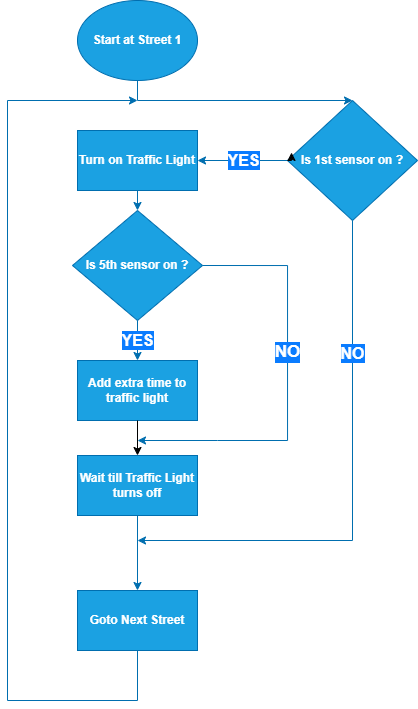

The diagram above was exported from draw.io. Its source (the exported page's mxGraphModel, read from the mxfile embedded in the PNG):
<mxGraphModel dx="1147" dy="590" grid="1" gridSize="10" guides="1" tooltips="1" connect="1" arrows="1" fold="1" page="1" pageScale="1" pageWidth="827" pageHeight="1169" math="0" shadow="0">
  <root>
    <mxCell id="WIyWlLk6GJQsqaUBKTNV-0" />
    <mxCell id="WIyWlLk6GJQsqaUBKTNV-1" parent="WIyWlLk6GJQsqaUBKTNV-0" />
    <mxCell id="Zjf1fjTyF7S8zE-lZjDF-0" value="Start at Street 1" style="ellipse;whiteSpace=wrap;html=1;fillColor=#1ba1e2;fontColor=#ffffff;strokeColor=#006EAF;fontStyle=1" vertex="1" parent="WIyWlLk6GJQsqaUBKTNV-1">
      <mxGeometry x="270" y="100" width="120" height="80" as="geometry" />
    </mxCell>
    <mxCell id="Zjf1fjTyF7S8zE-lZjDF-1" value="Is 1st sensor on ?" style="rhombus;whiteSpace=wrap;html=1;fillColor=#1ba1e2;fontColor=#ffffff;strokeColor=#006EAF;fontStyle=1" vertex="1" parent="WIyWlLk6GJQsqaUBKTNV-1">
      <mxGeometry x="480" y="200" width="130" height="120" as="geometry" />
    </mxCell>
    <mxCell id="Zjf1fjTyF7S8zE-lZjDF-21" style="edgeStyle=orthogonalEdgeStyle;rounded=0;orthogonalLoop=1;jettySize=auto;html=1;exitX=1;exitY=0.5;exitDx=0;exitDy=0;fillColor=#1ba1e2;strokeColor=#006EAF;" edge="1" parent="WIyWlLk6GJQsqaUBKTNV-1" source="Zjf1fjTyF7S8zE-lZjDF-2">
      <mxGeometry relative="1" as="geometry">
        <mxPoint x="330" y="540" as="targetPoint" />
        <Array as="points">
          <mxPoint x="480" y="365" />
          <mxPoint x="480" y="540" />
          <mxPoint x="410" y="540" />
        </Array>
      </mxGeometry>
    </mxCell>
    <mxCell id="Zjf1fjTyF7S8zE-lZjDF-24" value="&lt;font style=&quot;font-size: 17px;&quot;&gt;&lt;b&gt;NO&lt;/b&gt;&lt;/font&gt;" style="edgeLabel;html=1;align=center;verticalAlign=middle;resizable=0;points=[];fontColor=#FFFFFF;labelBackgroundColor=#0A7CFF;" vertex="1" connectable="0" parent="Zjf1fjTyF7S8zE-lZjDF-21">
      <mxGeometry x="-0.1659" relative="1" as="geometry">
        <mxPoint as="offset" />
      </mxGeometry>
    </mxCell>
    <mxCell id="Zjf1fjTyF7S8zE-lZjDF-2" value="Is 5th sensor on ?" style="rhombus;whiteSpace=wrap;html=1;fillColor=#1ba1e2;fontColor=#ffffff;strokeColor=#006EAF;fontStyle=1" vertex="1" parent="WIyWlLk6GJQsqaUBKTNV-1">
      <mxGeometry x="265" y="310" width="130" height="110" as="geometry" />
    </mxCell>
    <mxCell id="Zjf1fjTyF7S8zE-lZjDF-4" value="Goto Next Street" style="rounded=0;whiteSpace=wrap;html=1;fillColor=#1ba1e2;fontColor=#ffffff;strokeColor=#006EAF;fontStyle=1" vertex="1" parent="WIyWlLk6GJQsqaUBKTNV-1">
      <mxGeometry x="270" y="690" width="120" height="60" as="geometry" />
    </mxCell>
    <mxCell id="Zjf1fjTyF7S8zE-lZjDF-5" value="" style="endArrow=classic;html=1;rounded=0;exitX=0.5;exitY=1;exitDx=0;exitDy=0;entryX=0.5;entryY=0;entryDx=0;entryDy=0;fillColor=#1ba1e2;strokeColor=#006EAF;" edge="1" parent="WIyWlLk6GJQsqaUBKTNV-1" source="Zjf1fjTyF7S8zE-lZjDF-0" target="Zjf1fjTyF7S8zE-lZjDF-1">
      <mxGeometry width="50" height="50" relative="1" as="geometry">
        <mxPoint x="390" y="400" as="sourcePoint" />
        <mxPoint x="440" y="350" as="targetPoint" />
        <Array as="points">
          <mxPoint x="330" y="200" />
        </Array>
      </mxGeometry>
    </mxCell>
    <mxCell id="Zjf1fjTyF7S8zE-lZjDF-6" value="" style="endArrow=classic;html=1;rounded=0;exitX=0;exitY=0.5;exitDx=0;exitDy=0;entryX=1;entryY=0.5;entryDx=0;entryDy=0;fillColor=#1ba1e2;strokeColor=#006EAF;" edge="1" parent="WIyWlLk6GJQsqaUBKTNV-1" source="Zjf1fjTyF7S8zE-lZjDF-1" target="Zjf1fjTyF7S8zE-lZjDF-9">
      <mxGeometry width="50" height="50" relative="1" as="geometry">
        <mxPoint x="390" y="400" as="sourcePoint" />
        <mxPoint x="440" y="350" as="targetPoint" />
        <Array as="points" />
      </mxGeometry>
    </mxCell>
    <mxCell id="Zjf1fjTyF7S8zE-lZjDF-7" value="&lt;b&gt;&lt;font style=&quot;font-size: 16px;&quot;&gt;YES&lt;/font&gt;&lt;/b&gt;" style="edgeLabel;html=1;align=center;verticalAlign=middle;resizable=0;points=[];fontColor=#FFFFFF;labelBackgroundColor=#0A7CFF;" vertex="1" connectable="0" parent="Zjf1fjTyF7S8zE-lZjDF-6">
      <mxGeometry x="-0.2" y="-5" relative="1" as="geometry">
        <mxPoint x="-8" y="5" as="offset" />
      </mxGeometry>
    </mxCell>
    <mxCell id="Zjf1fjTyF7S8zE-lZjDF-8" value="Add extra time to traffic light" style="rounded=0;whiteSpace=wrap;html=1;fillColor=#1ba1e2;fontColor=#ffffff;strokeColor=#006EAF;fontStyle=1" vertex="1" parent="WIyWlLk6GJQsqaUBKTNV-1">
      <mxGeometry x="270" y="460" width="120" height="60" as="geometry" />
    </mxCell>
    <mxCell id="Zjf1fjTyF7S8zE-lZjDF-9" value="Turn on Traffic Light" style="rounded=0;whiteSpace=wrap;html=1;fillColor=#1ba1e2;fontColor=#ffffff;strokeColor=#006EAF;fontStyle=1" vertex="1" parent="WIyWlLk6GJQsqaUBKTNV-1">
      <mxGeometry x="270" y="230" width="120" height="60" as="geometry" />
    </mxCell>
    <mxCell id="Zjf1fjTyF7S8zE-lZjDF-10" value="" style="endArrow=classic;html=1;rounded=0;exitX=0.5;exitY=1;exitDx=0;exitDy=0;entryX=0.5;entryY=0;entryDx=0;entryDy=0;fillColor=#1ba1e2;strokeColor=#006EAF;" edge="1" parent="WIyWlLk6GJQsqaUBKTNV-1" source="Zjf1fjTyF7S8zE-lZjDF-9" target="Zjf1fjTyF7S8zE-lZjDF-2">
      <mxGeometry width="50" height="50" relative="1" as="geometry">
        <mxPoint x="390" y="500" as="sourcePoint" />
        <mxPoint x="440" y="450" as="targetPoint" />
      </mxGeometry>
    </mxCell>
    <mxCell id="Zjf1fjTyF7S8zE-lZjDF-12" value="" style="endArrow=classic;html=1;rounded=0;exitX=0.5;exitY=1;exitDx=0;exitDy=0;entryX=0.5;entryY=0;entryDx=0;entryDy=0;fillColor=#1ba1e2;strokeColor=#006EAF;" edge="1" parent="WIyWlLk6GJQsqaUBKTNV-1" source="Zjf1fjTyF7S8zE-lZjDF-2" target="Zjf1fjTyF7S8zE-lZjDF-8">
      <mxGeometry width="50" height="50" relative="1" as="geometry">
        <mxPoint x="570" y="500" as="sourcePoint" />
        <mxPoint x="430" y="535" as="targetPoint" />
        <Array as="points" />
      </mxGeometry>
    </mxCell>
    <mxCell id="Zjf1fjTyF7S8zE-lZjDF-13" value="&lt;b&gt;&lt;font style=&quot;font-size: 16px;&quot;&gt;YES&lt;/font&gt;&lt;/b&gt;" style="edgeLabel;html=1;align=center;verticalAlign=middle;resizable=0;points=[];fontColor=#FFFFFF;labelBackgroundColor=#0A7CFF;" vertex="1" connectable="0" parent="Zjf1fjTyF7S8zE-lZjDF-12">
      <mxGeometry x="-0.2" y="-5" relative="1" as="geometry">
        <mxPoint x="5" y="4" as="offset" />
      </mxGeometry>
    </mxCell>
    <mxCell id="Zjf1fjTyF7S8zE-lZjDF-14" value="" style="endArrow=classic;html=1;rounded=0;exitX=0.5;exitY=1;exitDx=0;exitDy=0;fillColor=#1ba1e2;strokeColor=#006EAF;" edge="1" parent="WIyWlLk6GJQsqaUBKTNV-1" source="Zjf1fjTyF7S8zE-lZjDF-1">
      <mxGeometry width="50" height="50" relative="1" as="geometry">
        <mxPoint x="599" y="340" as="sourcePoint" />
        <mxPoint x="330" y="640" as="targetPoint" />
        <Array as="points">
          <mxPoint x="545" y="640" />
        </Array>
      </mxGeometry>
    </mxCell>
    <mxCell id="Zjf1fjTyF7S8zE-lZjDF-15" value="&lt;span style=&quot;font-size: 16px;&quot;&gt;&lt;b&gt;NO&lt;/b&gt;&lt;/span&gt;" style="edgeLabel;html=1;align=center;verticalAlign=middle;resizable=0;points=[];fontColor=#FFFFFF;labelBackgroundColor=#0A7CFF;" vertex="1" connectable="0" parent="Zjf1fjTyF7S8zE-lZjDF-14">
      <mxGeometry x="-0.2" y="-5" relative="1" as="geometry">
        <mxPoint x="5" y="-82" as="offset" />
      </mxGeometry>
    </mxCell>
    <mxCell id="Zjf1fjTyF7S8zE-lZjDF-16" value="Wait till Traffic Light turns off" style="rounded=0;whiteSpace=wrap;html=1;fillColor=#1ba1e2;fontColor=#ffffff;strokeColor=#006EAF;fontStyle=1" vertex="1" parent="WIyWlLk6GJQsqaUBKTNV-1">
      <mxGeometry x="270" y="555" width="120" height="60" as="geometry" />
    </mxCell>
    <mxCell id="Zjf1fjTyF7S8zE-lZjDF-17" value="" style="endArrow=classic;html=1;rounded=0;exitX=0.5;exitY=1;exitDx=0;exitDy=0;entryX=0.5;entryY=0;entryDx=0;entryDy=0;" edge="1" parent="WIyWlLk6GJQsqaUBKTNV-1" source="Zjf1fjTyF7S8zE-lZjDF-8" target="Zjf1fjTyF7S8zE-lZjDF-16">
      <mxGeometry width="50" height="50" relative="1" as="geometry">
        <mxPoint x="390" y="500" as="sourcePoint" />
        <mxPoint x="440" y="550" as="targetPoint" />
      </mxGeometry>
    </mxCell>
    <mxCell id="Zjf1fjTyF7S8zE-lZjDF-18" value="" style="endArrow=classic;html=1;rounded=0;exitX=0.5;exitY=1;exitDx=0;exitDy=0;entryX=0.5;entryY=0;entryDx=0;entryDy=0;fillColor=#1ba1e2;strokeColor=#006EAF;" edge="1" parent="WIyWlLk6GJQsqaUBKTNV-1" source="Zjf1fjTyF7S8zE-lZjDF-16" target="Zjf1fjTyF7S8zE-lZjDF-4">
      <mxGeometry width="50" height="50" relative="1" as="geometry">
        <mxPoint x="390" y="500" as="sourcePoint" />
        <mxPoint x="440" y="450" as="targetPoint" />
      </mxGeometry>
    </mxCell>
    <mxCell id="Zjf1fjTyF7S8zE-lZjDF-19" value="" style="endArrow=classic;html=1;rounded=0;exitX=0.5;exitY=1;exitDx=0;exitDy=0;fillColor=#1ba1e2;strokeColor=#006EAF;" edge="1" parent="WIyWlLk6GJQsqaUBKTNV-1" source="Zjf1fjTyF7S8zE-lZjDF-4">
      <mxGeometry width="50" height="50" relative="1" as="geometry">
        <mxPoint x="480" y="550" as="sourcePoint" />
        <mxPoint x="330" y="200" as="targetPoint" />
        <Array as="points">
          <mxPoint x="330" y="800" />
          <mxPoint x="200" y="800" />
          <mxPoint x="200" y="200" />
        </Array>
      </mxGeometry>
    </mxCell>
    <mxCell id="Zjf1fjTyF7S8zE-lZjDF-20" style="edgeStyle=orthogonalEdgeStyle;rounded=0;orthogonalLoop=1;jettySize=auto;html=1;exitX=0;exitY=0.5;exitDx=0;exitDy=0;entryX=0.031;entryY=0.433;entryDx=0;entryDy=0;entryPerimeter=0;" edge="1" parent="WIyWlLk6GJQsqaUBKTNV-1" source="Zjf1fjTyF7S8zE-lZjDF-1" target="Zjf1fjTyF7S8zE-lZjDF-1">
      <mxGeometry relative="1" as="geometry" />
    </mxCell>
  </root>
</mxGraphModel>